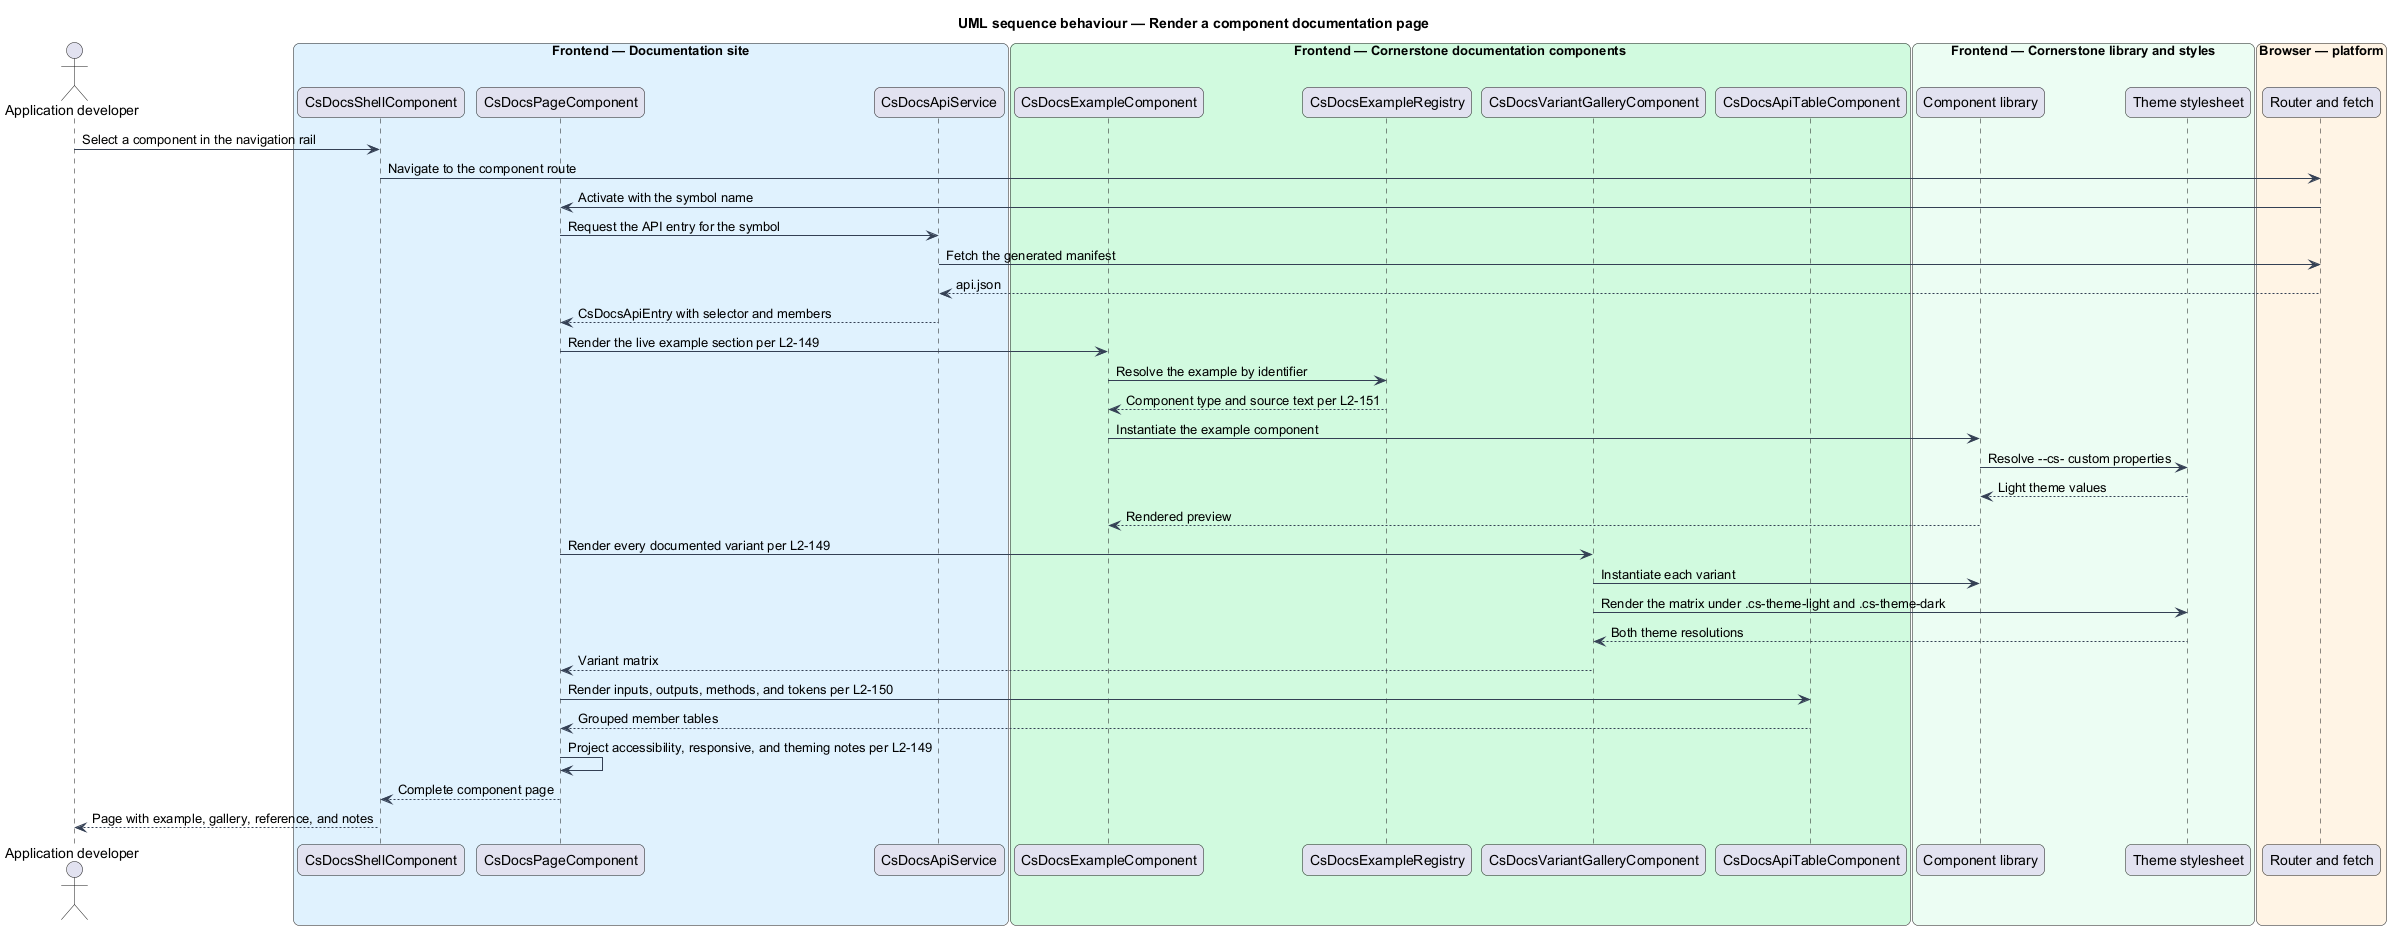

The diagram above was rendered by PlantUML. Its source (embedded in the PNG):
@startuml
title UML sequence behaviour — Render a component documentation page
skinparam backgroundColor #FFFFFF
skinparam shadowing false
skinparam roundcorner 12
skinparam defaultFontName Arial
skinparam ArrowColor #344054
skinparam rectangle {
  BorderColor #344054
  FontColor #101828
}
skinparam package {
  BorderColor #667085
  FontColor #101828
  BackgroundColor #F9FAFB
}
actor "Application developer" as dev
box "Frontend — Documentation site" #E0F2FE
  participant "CsDocsShellComponent" as shell
  participant "CsDocsPageComponent" as page
  participant "CsDocsApiService" as api
end box
box "Frontend — Cornerstone documentation components" #D1FADF
  participant "CsDocsExampleComponent" as example
  participant "CsDocsExampleRegistry" as registry
  participant "CsDocsVariantGalleryComponent" as gallery
  participant "CsDocsApiTableComponent" as table
end box
box "Frontend — Cornerstone library and styles" #ECFDF3
  participant "Component library" as lib
  participant "Theme stylesheet" as theme
end box
box "Browser — platform" #FFF4E5
  participant "Router and fetch" as browser
end box

dev -> shell : Select a component in the navigation rail
shell -> browser : Navigate to the component route
browser -> page : Activate with the symbol name
page -> api : Request the API entry for the symbol
api -> browser : Fetch the generated manifest
browser --> api : api.json
api --> page : CsDocsApiEntry with selector and members

page -> example : Render the live example section per L2-149
example -> registry : Resolve the example by identifier
registry --> example : Component type and source text per L2-151
example -> lib : Instantiate the example component
lib -> theme : Resolve --cs- custom properties
theme --> lib : Light theme values
lib --> example : Rendered preview

page -> gallery : Render every documented variant per L2-149
gallery -> lib : Instantiate each variant
gallery -> theme : Render the matrix under .cs-theme-light and .cs-theme-dark
theme --> gallery : Both theme resolutions
gallery --> page : Variant matrix

page -> table : Render inputs, outputs, methods, and tokens per L2-150
table --> page : Grouped member tables
page -> page : Project accessibility, responsive, and theming notes per L2-149
page --> shell : Complete component page
shell --> dev : Page with example, gallery, reference, and notes
@enduml